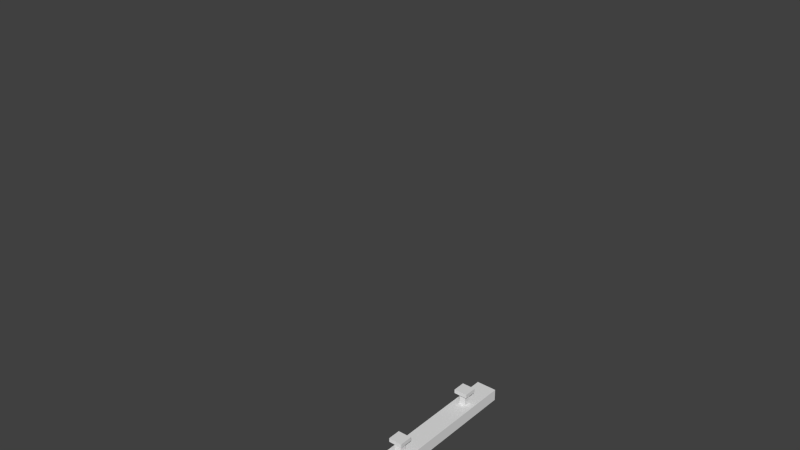 # Source: laser.blend  (saved by Blender 2.76.0; exported with 4.5.12 LTS)
import bpy
from mathutils import Matrix  # noqa: F401  (used for matrix-valued properties, if any)

bpy.ops.wm.read_factory_settings(use_empty=True)
scene = bpy.context.scene
scene.name = 'Scene'

# ---- collections
col_collection_1 = bpy.data.collections.new('Collection 1'); scene.collection.children.link(col_collection_1)

# ---- world
world_world = bpy.data.worlds.new('World'); scene.world = world_world
world_world.color = (0.05088, 0.05088, 0.05088)
world_world.use_sun_shadow = False
world_world.sun_shadow_jitter_overblur = 0.0
world_world.cycles.sampling_method = 'MANUAL'
world_world.cycles.sample_map_resolution = 256

# ---- meshes
me_cube_002 = bpy.data.meshes.new('Cube.002')
me_cube_002.from_pydata([(0.1055, -1.342, 4.889), (0.1055, -1.342, 4.769), (0.1055, 1.342, 4.889), (0.1055, 1.342, 4.769), (-0.1055, -1.342, 4.889), (-0.1055, -1.342, 4.769), (-0.1055, 1.342, 4.889), (-0.1055, 1.342, 4.769), (0.1055, -1.007, 4.769), (0.1055, 1.007, 4.769), (0.1055, 1.007, 4.889), (0.1055, -1.007, 4.889), (-0.1055, 1.007, 4.769), (-0.1055, -1.007, 4.769), (-0.1055, -1.007, 4.889), (-0.1055, 1.007, 4.889), (0.1055, -0.9395, 4.769), (0.1055, 0.9395, 4.769), (0.1055, 0.9395, 4.889), (0.1055, -0.9395, 4.889), (-0.1055, 0.9395, 4.769), (-0.1055, -0.9395, 4.769), (-0.1055, -0.9395, 4.889), (-0.1055, 0.9395, 4.889), (0.03515, 1.342, 4.769), (-0.03515, 1.342, 4.769), (-0.03515, 1.342, 4.889), (0.03515, 1.342, 4.889), (-0.03515, -1.342, 4.769), (0.03515, -1.342, 4.769), (0.03515, -1.342, 4.889), (-0.03515, -1.342, 4.889), (-0.03515, -1.007, 4.769), (0.03515, -1.007, 4.769), (-0.03515, 1.007, 4.769), (0.03515, 1.007, 4.769), (0.03515, -1.007, 4.889), (-0.03515, -1.007, 4.889), (0.03515, 1.007, 4.889), (-0.03515, 1.007, 4.889), (0.03515, -0.9395, 4.889), (-0.03515, -0.9395, 4.889), (0.03515, 0.9395, 4.889), (-0.03515, 0.9395, 4.889), (-0.03515, -0.9395, 4.769), (0.03515, -0.9395, 4.769), (-0.03515, 0.9395, 4.769), (0.03515, 0.9395, 4.769), (0.1055, -0.03355, 4.769), (0.1055, 0.03355, 4.769), (0.1055, 0.03355, 4.889), (0.1055, -0.03355, 4.889), (-0.1055, 0.03355, 4.769), (-0.1055, -0.03355, 4.769), (-0.1055, -0.03355, 4.889), (-0.1055, 0.03355, 4.889), (-0.03515, 0.03355, 4.769), (-0.03515, -0.03355, 4.769), (0.03515, 0.03355, 4.769), (0.03515, -0.03355, 4.769), (0.03515, 0.03355, 4.889), (0.03515, -0.03355, 4.889), (-0.03515, 0.03355, 4.889), (-0.03515, -0.03355, 4.889), (-0.03515, -1.007, 4.664), (0.03515, -1.007, 4.664), (-0.03515, 1.007, 4.664), (0.03515, 1.007, 4.664), (-0.03515, -0.9395, 4.664), (0.03515, -0.9395, 4.664), (-0.03515, 0.9395, 4.664), (0.03515, 0.9395, 4.664), (-0.03515, 0.03355, 4.664), (-0.03515, -0.03355, 4.664), (0.03515, 0.03355, 4.664), (0.03515, -0.03355, 4.664), (-0.03515, -1.007, 4.664), (0.03515, -1.007, 4.664), (-0.03515, 1.007, 4.664), (0.03515, 1.007, 4.664), (-0.03515, -0.9395, 4.664), (0.03515, -0.9395, 4.664), (-0.03515, 0.9395, 4.664), (0.03515, 0.9395, 4.664), (-0.03515, 0.03355, 4.664), (-0.03515, -0.03355, 4.664), (0.03515, 0.03355, 4.664), (0.03515, -0.03355, 4.664), (-0.0703, -1.04, 4.646), (0.0703, -1.04, 4.646), (-0.0703, 1.04, 4.646), (0.0703, 1.04, 4.646), (-0.0703, -0.9059, 4.646), (0.0703, -0.9059, 4.646), (-0.0703, 0.9059, 4.646), (0.0703, 0.9059, 4.646), (-0.0703, 0.0671, 4.646), (-0.0703, -0.0671, 4.646), (0.0703, 0.0671, 4.646), (0.0703, -0.0671, 4.646), (-0.0703, -1.04, 4.606), (0.0703, -1.04, 4.606), (-0.0703, 1.04, 4.606), (0.0703, 1.04, 4.606), (-0.0703, -0.9059, 4.606), (0.0703, -0.9059, 4.606), (-0.0703, 0.9059, 4.606), (0.0703, 0.9059, 4.606), (-0.0703, 0.0671, 4.606), (-0.0703, -0.0671, 4.606), (0.0703, 0.0671, 4.606), (0.0703, -0.0671, 4.606), (-0.1055, -1.342, 0.0003212), (-0.1055, -1.342, 0.1204), (-0.1055, 1.342, 0.0003212), (-0.1055, 1.342, 0.1204), (0.1055, -1.342, 0.0003213), (0.1055, -1.342, 0.1204), (0.1055, 1.342, 0.0003213), (0.1055, 1.342, 0.1204), (-0.1055, -1.007, 0.1204), (-0.1055, 1.007, 0.1204), (-0.1055, 1.007, 0.0003212), (-0.1055, -1.007, 0.0003212), (0.1055, 1.007, 0.1204), (0.1055, -1.007, 0.1204), (0.1055, -1.007, 0.0003213), (0.1055, 1.007, 0.0003213), (-0.1055, -0.9395, 0.1204), (-0.1055, 0.9395, 0.1204), (-0.1055, 0.9395, 0.0003212), (-0.1055, -0.9395, 0.0003212), (0.1055, 0.9395, 0.1204), (0.1055, -0.9395, 0.1204), (0.1055, -0.9395, 0.0003213), (0.1055, 0.9395, 0.0003213), (-0.03515, 1.342, 0.1204), (0.03515, 1.342, 0.1204), (0.03515, 1.342, 0.0003213), (-0.03515, 1.342, 0.0003212), (0.03515, -1.342, 0.1204), (-0.03515, -1.342, 0.1204), (-0.03515, -1.342, 0.0003212), (0.03515, -1.342, 0.0003213), (0.03515, -1.007, 0.1204), (-0.03515, -1.007, 0.1204), (0.03515, 1.007, 0.1204), (-0.03515, 1.007, 0.1204), (-0.03515, -1.007, 0.0003212), (0.03515, -1.007, 0.0003213), (-0.03515, 1.007, 0.0003212), (0.03515, 1.007, 0.0003213), (-0.03515, -0.9395, 0.0003212), (0.03515, -0.9395, 0.0003213), (-0.03515, 0.9395, 0.0003212), (0.03515, 0.9395, 0.0003213), (0.03515, -0.9395, 0.1204), (-0.03515, -0.9395, 0.1204), (0.03515, 0.9395, 0.1204), (-0.03515, 0.9395, 0.1204), (-0.1055, -0.03355, 0.1204), (-0.1055, 0.03355, 0.1204), (-0.1055, 0.03355, 0.0003212), (-0.1055, -0.03355, 0.0003212), (0.1055, 0.03355, 0.1204), (0.1055, -0.03355, 0.1204), (0.1055, -0.03355, 0.0003213), (0.1055, 0.03355, 0.0003213), (0.03515, 0.03355, 0.1204), (0.03515, -0.03355, 0.1204), (-0.03515, 0.03355, 0.1204), (-0.03515, -0.03355, 0.1204), (-0.03515, 0.03355, 0.0003212), (-0.03515, -0.03355, 0.0003212), (0.03515, 0.03355, 0.0003213), (0.03515, -0.03355, 0.0003213), (0.03515, -1.007, 0.2247), (-0.03515, -1.007, 0.2247), (0.03515, 1.007, 0.2247), (-0.03515, 1.007, 0.2247), (0.03515, -0.9395, 0.2247), (-0.03515, -0.9395, 0.2247), (0.03515, 0.9395, 0.2247), (-0.03515, 0.9395, 0.2247), (0.03515, 0.03355, 0.2247), (0.03515, -0.03355, 0.2247), (-0.03515, 0.03355, 0.2247), (-0.03515, -0.03355, 0.2247), (0.03515, -1.007, 0.2247), (-0.03515, -1.007, 0.2247), (0.03515, 1.007, 0.2247), (-0.03515, 1.007, 0.2247), (0.03515, -0.9395, 0.2247), (-0.03515, -0.9395, 0.2247), (0.03515, 0.9395, 0.2247), (-0.03515, 0.9395, 0.2247), (0.03515, 0.03355, 0.2247), (0.03515, -0.03355, 0.2247), (-0.03515, 0.03355, 0.2247), (-0.03515, -0.03355, 0.2247), (0.0703, -1.04, 0.243), (-0.0703, -1.04, 0.243), (0.0703, 1.04, 0.243), (-0.0703, 1.04, 0.243), (0.0703, -0.9059, 0.243), (-0.0703, -0.9059, 0.243), (0.0703, 0.9059, 0.243), (-0.0703, 0.9059, 0.243), (0.0703, 0.0671, 0.243), (0.0703, -0.0671, 0.243), (-0.0703, 0.0671, 0.243), (-0.0703, -0.0671, 0.243), (0.0703, -1.04, 0.2835), (-0.0703, -1.04, 0.2835), (0.0703, 1.04, 0.2835), (-0.0703, 1.04, 0.2835), (0.0703, -0.9059, 0.2835), (-0.0703, -0.9059, 0.2835), (0.0703, 0.9059, 0.2835), (-0.0703, 0.9059, 0.2835), (0.0703, 0.0671, 0.2835), (0.0703, -0.0671, 0.2835), (-0.0703, 0.0671, 0.2835), (-0.0703, -0.0671, 0.2835)], [], [(9, 3, 2, 10), (25, 7, 6, 26), (13, 5, 4, 14), (29, 1, 0, 30), (39, 26, 6, 15), (35, 24, 3, 9), (29, 33, 8, 1), (47, 35, 9, 17), (31, 37, 14, 4), (43, 39, 15, 23), (7, 12, 15, 6), (21, 13, 14, 22), (1, 8, 11, 0), (17, 9, 10, 18), (8, 16, 19, 11), (49, 17, 18, 50), (12, 20, 23, 15), (53, 21, 22, 54), (37, 41, 22, 14), (62, 43, 23, 55), (33, 45, 16, 8), (58, 47, 17, 49), (52, 20, 46, 56), (56, 46, 47, 58), (13, 21, 44, 32), (46, 34, 66, 70), (50, 18, 42, 60), (60, 42, 43, 62), (11, 19, 40, 36), (36, 40, 41, 37), (18, 10, 38, 42), (42, 38, 39, 43), (0, 11, 36, 30), (30, 36, 37, 31), (20, 12, 34, 46), (58, 59, 75, 74), (5, 13, 32, 28), (28, 32, 33, 29), (12, 7, 25, 34), (34, 25, 24, 35), (10, 2, 27, 38), (38, 27, 26, 39), (5, 28, 31, 4), (28, 29, 30, 31), (3, 24, 27, 2), (24, 25, 26, 27), (40, 61, 63, 41), (61, 60, 62, 63), (19, 51, 61, 40), (51, 50, 60, 61), (44, 57, 59, 45), (56, 58, 74, 72), (21, 53, 57, 44), (53, 52, 56, 57), (45, 59, 48, 16), (59, 58, 49, 48), (41, 63, 54, 22), (63, 62, 55, 54), (20, 52, 55, 23), (52, 53, 54, 55), (16, 48, 51, 19), (48, 49, 50, 51), (75, 73, 85, 87), (71, 70, 82, 83), (70, 66, 78, 82), (32, 44, 68, 64), (33, 32, 64, 65), (47, 46, 70, 71), (57, 56, 72, 73), (35, 47, 71, 67), (45, 33, 65, 69), (59, 57, 73, 75), (44, 45, 69, 68), (34, 35, 67, 66), (87, 85, 97, 99), (83, 82, 94, 95), (82, 78, 90, 94), (65, 64, 76, 77), (67, 71, 83, 79), (64, 68, 80, 76), (72, 74, 86, 84), (66, 67, 79, 78), (73, 72, 84, 85), (69, 65, 77, 81), (68, 69, 81, 80), (74, 75, 87, 86), (95, 94, 106, 107), (94, 90, 102, 106), (98, 99, 111, 110), (77, 76, 88, 89), (79, 83, 95, 91), (76, 80, 92, 88), (84, 86, 98, 96), (78, 79, 91, 90), (85, 84, 96, 97), (81, 77, 89, 93), (80, 81, 93, 92), (86, 87, 99, 98), (100, 104, 105, 101), (106, 102, 103, 107), (109, 108, 110, 111), (99, 97, 109, 111), (89, 88, 100, 101), (91, 95, 107, 103), (88, 92, 104, 100), (96, 98, 110, 108), (90, 91, 103, 102), (97, 96, 108, 109), (93, 89, 101, 105), (92, 93, 105, 104), (121, 115, 114, 122), (137, 119, 118, 138), (125, 117, 116, 126), (141, 113, 112, 142), (151, 138, 118, 127), (147, 136, 115, 121), (141, 145, 120, 113), (159, 147, 121, 129), (143, 149, 126, 116), (155, 151, 127, 135), (119, 124, 127, 118), (133, 125, 126, 134), (113, 120, 123, 112), (129, 121, 122, 130), (120, 128, 131, 123), (161, 129, 130, 162), (124, 132, 135, 127), (165, 133, 134, 166), (149, 153, 134, 126), (174, 155, 135, 167), (145, 157, 128, 120), (170, 159, 129, 161), (164, 132, 158, 168), (168, 158, 159, 170), (125, 133, 156, 144), (158, 146, 178, 182), (162, 130, 154, 172), (172, 154, 155, 174), (123, 131, 152, 148), (148, 152, 153, 149), (130, 122, 150, 154), (154, 150, 151, 155), (112, 123, 148, 142), (142, 148, 149, 143), (132, 124, 146, 158), (170, 171, 187, 186), (117, 125, 144, 140), (140, 144, 145, 141), (124, 119, 137, 146), (146, 137, 136, 147), (122, 114, 139, 150), (150, 139, 138, 151), (117, 140, 143, 116), (140, 141, 142, 143), (115, 136, 139, 114), (136, 137, 138, 139), (152, 173, 175, 153), (173, 172, 174, 175), (131, 163, 173, 152), (163, 162, 172, 173), (156, 169, 171, 157), (168, 170, 186, 184), (133, 165, 169, 156), (165, 164, 168, 169), (157, 171, 160, 128), (171, 170, 161, 160), (153, 175, 166, 134), (175, 174, 167, 166), (132, 164, 167, 135), (164, 165, 166, 167), (128, 160, 163, 131), (160, 161, 162, 163), (187, 185, 197, 199), (183, 182, 194, 195), (182, 178, 190, 194), (144, 156, 180, 176), (145, 144, 176, 177), (159, 158, 182, 183), (169, 168, 184, 185), (147, 159, 183, 179), (157, 145, 177, 181), (171, 169, 185, 187), (156, 157, 181, 180), (146, 147, 179, 178), (199, 197, 209, 211), (195, 194, 206, 207), (194, 190, 202, 206), (177, 176, 188, 189), (179, 183, 195, 191), (176, 180, 192, 188), (184, 186, 198, 196), (178, 179, 191, 190), (185, 184, 196, 197), (181, 177, 189, 193), (180, 181, 193, 192), (186, 187, 199, 198), (207, 206, 218, 219), (206, 202, 214, 218), (210, 211, 223, 222), (189, 188, 200, 201), (191, 195, 207, 203), (188, 192, 204, 200), (196, 198, 210, 208), (190, 191, 203, 202), (197, 196, 208, 209), (193, 189, 201, 205), (192, 193, 205, 204), (198, 199, 211, 210), (212, 216, 217, 213), (218, 214, 215, 219), (221, 220, 222, 223), (211, 209, 221, 223), (201, 200, 212, 213), (203, 207, 219, 215), (200, 204, 216, 212), (208, 210, 222, 220), (202, 203, 215, 214), (209, 208, 220, 221), (205, 201, 213, 217), (204, 205, 217, 216)])
me_cube_002.use_remesh_preserve_volume = False
me_cube_002.use_remesh_preserve_attributes = False
me_cube_002.use_mirror_vertex_groups = False
me_cube_002.update()

# ---- objects
ob_laser = bpy.data.objects.new('laser', me_cube_002)

# ---- transforms, parenting, visibility, modifiers, constraints
ob_laser.location = (0.0, 0.0, 0.0)
ob_laser.lineart.crease_threshold = 0.0

# ---- collection membership
col_collection_1.objects.link(ob_laser)

# ---- scene / render settings (as saved in the file)
scene.frame_start = 1; scene.frame_end = 250; scene.frame_set(1)
scene.render.engine = 'BLENDER_EEVEE_NEXT'
scene.render.resolution_percentage = 50
scene.render.dither_intensity = 0.0
scene.cycles.use_denoising = False
scene.cycles.samples = 10
scene.cycles.sampling_pattern = 'TABULATED_SOBOL'
scene.cycles.light_sampling_threshold = 0.0
scene.cycles.use_adaptive_sampling = False
scene.cycles.use_light_tree = False
scene.cycles.blur_glossy = 0.0
scene.cycles.pixel_filter_type = 'GAUSSIAN'
scene.cycles.sample_clamp_indirect = 0.0
scene.view_settings.view_transform = 'Standard'
bpy.context.view_layer.update()

# ---- added for rendering (the .blend has no active camera and no usable light): camera, sun
cam_auto = bpy.data.cameras.new('AutoCamera')
cam_auto.lens = 50.0
cam_auto.sensor_width = 36.0
cam_auto.clip_end = 1000.0
ob_auto_camera = bpy.data.objects.new('AutoCamera', cam_auto)
scene.collection.objects.link(ob_auto_camera)
ob_auto_camera.location = (5.16353, -6.19624, 6.57534)
ob_auto_camera.rotation_euler = (1.09748, -7.21219e-08, 0.694738)
scene.camera = ob_auto_camera
light_auto_sun = bpy.data.lights.new('AutoSun', 'SUN')
light_auto_sun.energy = 3.0
light_auto_sun.angle = 0.0523599
ob_auto_sun = bpy.data.objects.new('AutoSun', light_auto_sun)
scene.collection.objects.link(ob_auto_sun)
ob_auto_sun.rotation_euler = (0.872665, 0.174533, 0.523599)
bpy.context.view_layer.update()
